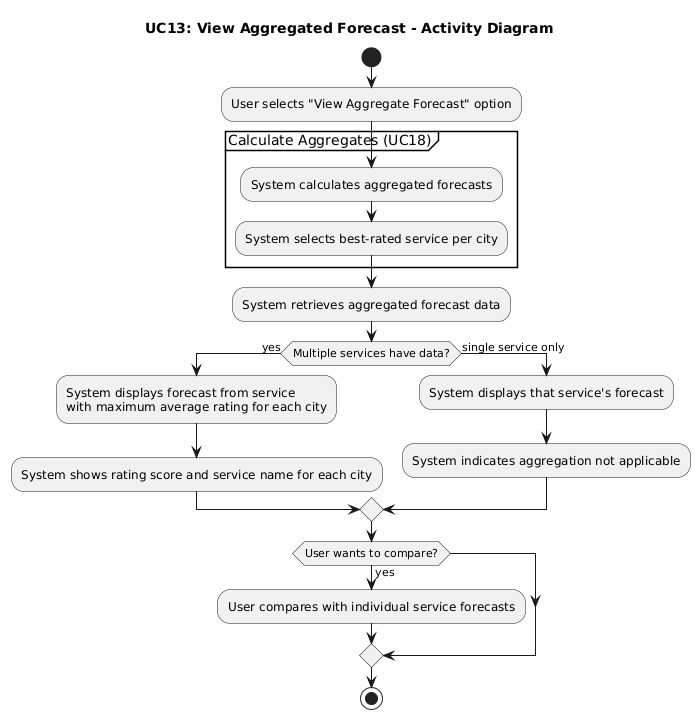

The diagram above was rendered by PlantUML. Its source (embedded in the PNG):
@startuml
title UC13: View Aggregated Forecast - Activity Diagram

start
:User selects "View Aggregate Forecast" option;

partition "Calculate Aggregates (UC18)" {
  :System calculates aggregated forecasts;
  :System selects best-rated service per city;
}

:System retrieves aggregated forecast data;

if (Multiple services have data?) then (yes)
  :System displays forecast from service
  with maximum average rating for each city;
  :System shows rating score and service name for each city;
else (single service only)
  :System displays that service's forecast;
  :System indicates aggregation not applicable;
endif

if (User wants to compare?) then (yes)
  :User compares with individual service forecasts;
endif

stop
@enduml